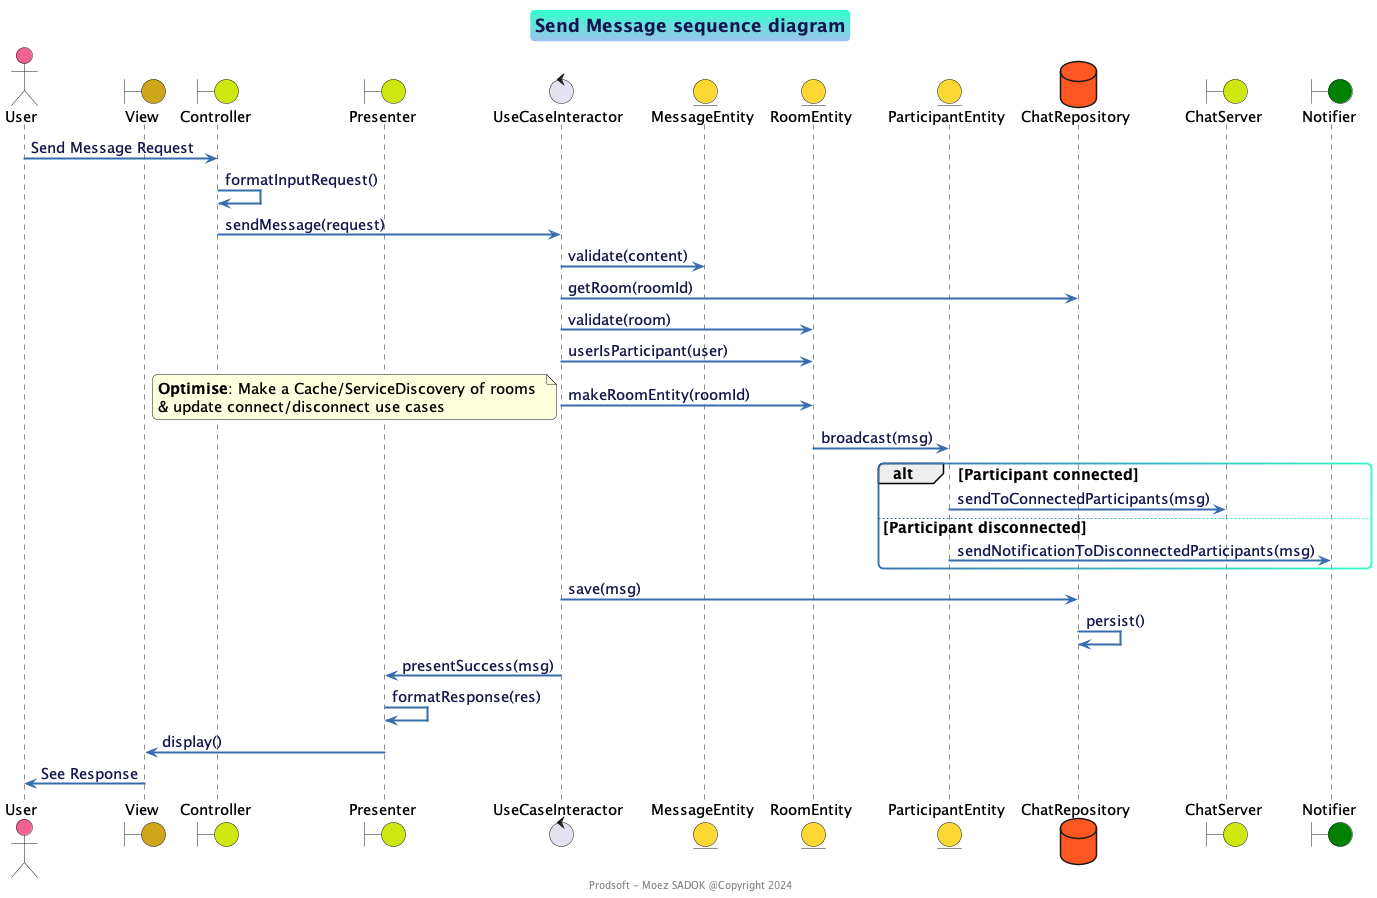

The diagram above was rendered by PlantUML. Its source (embedded in the PNG):
@startuml

!include ../../design/prodsoft.wsd

title Send Message sequence diagram 
footer Prodsoft - Moez SADOK @Copyright 2024

actor User #F06292

boundary View #CDA719
boundary Controller #CDE711
boundary Presenter #CDE711
control UseCaseInteractor

entity MessageEntity #FDD835
entity RoomEntity #FDD835
entity ParticipantEntity #FDD835
' entity UserEntity #FDD835

database ChatRepository #FF5722
boundary ChatServer #CDE711
boundary Notifier #Green

' Step 1: The User sends a SendMessageRequest to the Controller.
User -> Controller : Send Message Request
Controller -> Controller : formatInputRequest()
' Step 2: The Controller forwards this request to the UseCaseInteractor by calling the sendMessage method.
Controller -> UseCaseInteractor : sendMessage(request)
' Step 3: The UseCaseInteractor validates the MessageEntity, RoomEntity, and UserEntity.
UseCaseInteractor -> MessageEntity : validate(content)
UseCaseInteractor -> ChatRepository : getRoom(roomId)
UseCaseInteractor -> RoomEntity : validate(room)
UseCaseInteractor -> RoomEntity : userIsParticipant(user)
' Step 4: If validation succeeds, the UseCaseInteractor interacts with the ChatRepository and RoomEntity.
UseCaseInteractor -> RoomEntity : makeRoomEntity(roomId) 
note left: **Optimise**: Make a Cache/ServiceDiscovery of rooms \n& update connect/disconnect use cases

' Step 5: The RoomEntity broadcasts the message to participants.
RoomEntity -> ParticipantEntity : broadcast(msg)
' Step 6: Each ParticipantEntity notifies the Notifier to send notifications.
alt Participant connected
    ParticipantEntity -> ChatServer : sendToConnectedParticipants(msg)
else Participant disconnected
    ParticipantEntity -> Notifier : sendNotificationToDisconnectedParticipants(msg)
end
' Step 7: The UseCaseInteractor asks the ChatRepository to save the message.
UseCaseInteractor -> ChatRepository : save(msg)
' Step 8: The ChatRepository persists the message.
ChatRepository -> ChatRepository : persist()
' Step 9: The UseCaseInteractor instructs the Presenter to present success.
UseCaseInteractor -> Presenter : presentSuccess(msg)
' Step 10: The Presenter formats the response.
Presenter -> Presenter : formatResponse(res)
' Step 11: The Presenter returns the formatted response to the View.
Presenter -> View : display()
' Step 12: The user see the response.
View -> User : See Response

@enduml